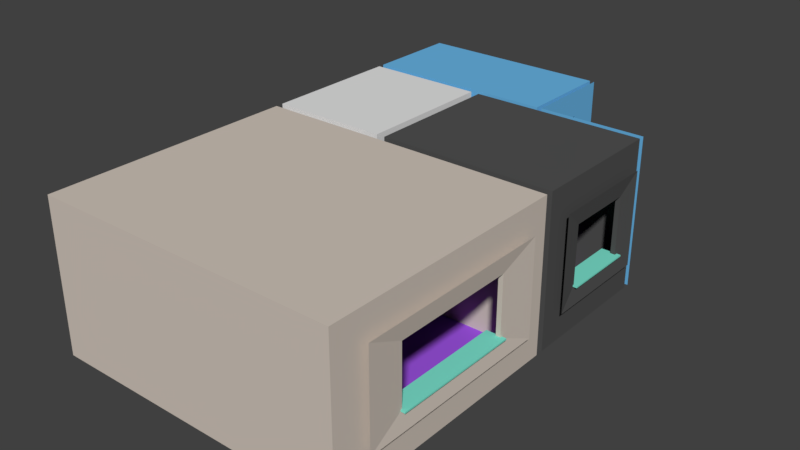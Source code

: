 # Source: Rooms.blend  (saved by Blender 2.79.0; exported with 4.5.12 LTS)
import bpy
from mathutils import Matrix  # noqa: F401  (used for matrix-valued properties, if any)

bpy.ops.wm.read_factory_settings(use_empty=True)
scene = bpy.context.scene
scene.name = 'Scene'

# ---- collections
col_collection_1 = bpy.data.collections.new('Collection 1'); scene.collection.children.link(col_collection_1)

# ---- materials (node trees are filled in below, after node groups)
mat_windowboard = bpy.data.materials.new('Windowboard')
mat_windowboard.alpha_threshold = 0.0
mat_windowboard.use_transparent_shadow = False
mat_windowboard.diffuse_color = (0.2128, 0.8, 0.647, 1.0)
mat_windowboard.roughness = 0.5
mat_livingroom = bpy.data.materials.new('LivingRoom')
mat_livingroom.alpha_threshold = 0.0
mat_livingroom.use_transparent_shadow = False
mat_livingroom.diffuse_color = (0.65, 0.5735, 0.5037, 1.0)
mat_livingroom.roughness = 0.5
mat_floor = bpy.data.materials.new('Floor')
mat_floor.alpha_threshold = 0.0
mat_floor.use_transparent_shadow = False
mat_floor.diffuse_color = (0.3595, 0.09362, 0.8, 1.0)
mat_floor.roughness = 0.5
mat_kitchen = bpy.data.materials.new('Kitchen')
mat_kitchen.alpha_threshold = 0.0
mat_kitchen.use_transparent_shadow = False
mat_kitchen.diffuse_color = (0.08714, 0.08714, 0.08714, 1.0)
mat_kitchen.roughness = 0.5
mat_bathroom = bpy.data.materials.new('Bathroom')
mat_bathroom.alpha_threshold = 0.0
mat_bathroom.use_transparent_shadow = False
mat_bathroom.diffuse_color = (0.1467, 0.4718, 0.8, 1.0)
mat_bathroom.roughness = 0.5
mat_entrance = bpy.data.materials.new('Entrance')
mat_entrance.alpha_threshold = 0.0
mat_entrance.use_transparent_shadow = False
mat_entrance.roughness = 0.5

# ---- material node trees

# ---- world
world_world = bpy.data.worlds.new('World'); scene.world = world_world
world_world.color = (0.05088, 0.05088, 0.05088)
world_world.use_sun_shadow = False
world_world.sun_shadow_jitter_overblur = 0.0
world_world.cycles.sampling_method = 'MANUAL'

# ---- meshes
me_cube = bpy.data.meshes.new('Cube')
me_cube.from_pydata([(-2.061, -13.28, 0.0), (-2.061, -13.28, 6.0), (-2.061, -3.28, 0.0), (-2.061, -3.28, 6.0), (9.939, -13.28, 0.0), (9.939, -13.28, 6.0), (9.939, -3.28, 0.0), (9.939, -3.28, 6.0), (1.337, -3.28, 0.0), (-1.092, -3.28, 0.0), (-1.092, -3.28, 4.308), (1.337, -3.28, 4.308), (1.337, -2.977, 0.0), (-1.092, -2.977, 0.0), (-1.092, -2.977, 4.308), (1.337, -2.977, 4.308), (2.632, -2.977, 0.0), (-2.061, -2.977, 0.0), (-2.061, -2.977, 6.0), (2.632, -2.977, 6.0), (2.632, -1.291, 0.0), (-2.061, -1.291, 0.0), (-2.061, -1.291, 6.0), (2.632, -1.291, 6.0), (2.632, -1.291, 4.308), (2.632, -2.977, 4.308), (-2.061, -1.291, 4.308), (-2.061, -2.977, 4.308), (-2.061, 1.142, 6.0), (2.632, 1.142, 6.0), (2.632, 1.142, 4.308), (-2.061, 1.142, 4.308), (-2.061, 2.602, 4.308), (2.632, 2.602, 4.308), (2.632, 2.602, 6.0), (-2.061, 2.602, 6.0), (2.632, 1.142, -2.384e-07), (-2.061, 1.142, 0.0), (-2.061, 2.602, 0.0), (2.632, 2.602, -2.384e-07), (-1.092, 2.602, 4.308), (-1.092, 2.602, 0.0), (1.337, 2.602, 4.308), (1.337, 2.602, -2.384e-07), (2.976, -1.291, 0.0), (2.976, -1.291, 4.308), (2.976, 1.142, 4.308), (2.976, 1.142, -2.384e-07), (-1.092, 2.847, 4.308), (-1.092, 2.847, 0.0), (1.337, 2.847, 4.308), (1.337, 2.847, -2.384e-07), (-2.308, -1.291, 0.0), (-2.308, -1.291, 4.308), (-2.308, 1.142, 4.308), (-2.308, 1.142, 0.0), (2.976, -2.977, 0.0), (2.976, -2.977, 6.0), (2.976, 2.602, 6.0), (2.976, 2.602, -2.384e-07), (9.939, -2.977, 0.0), (9.939, -2.977, 6.0), (9.939, 2.602, 6.0), (9.939, 2.602, -2.384e-07), (-2.061, 2.847, 6.0), (-2.061, 2.847, 0.0), (5.501, 2.847, 6.0), (5.501, 2.847, -2.384e-07), (-2.061, 6.616, 6.0), (-2.061, 6.616, 0.0), (5.501, 6.616, 6.0), (5.501, 6.616, 0.0), (9.939, 1.244, 4.315), (9.939, -1.49, 2.005), (9.939, 1.244, 2.005), (9.939, -1.49, 4.315), (9.939, -5.785, 4.315), (9.939, -10.6, 2.005), (9.939, -5.785, 2.005), (9.939, -10.6, 4.315), (5.501, 4.206, 3.985), (5.501, 5.343, 3.985), (5.501, 5.343, 4.939), (5.501, 4.206, 4.939), (10.12, 1.244, 4.315), (10.12, -1.49, 2.005), (10.12, 1.244, 2.005), (10.12, -1.49, 4.315), (10.12, -5.785, 4.315), (10.12, -10.6, 2.005), (10.12, -5.785, 2.005), (10.12, -10.6, 4.315), (5.687, 4.206, 3.985), (5.687, 5.343, 3.985), (5.687, 5.343, 4.939), (5.687, 4.206, 4.939), (10.23, 2.099, 5.037), (10.23, -2.345, 1.283), (10.23, 2.099, 1.283), (10.23, -2.345, 5.037), (10.23, -4.28, 5.037), (10.23, -12.1, 1.283), (10.23, -4.28, 1.283), (10.23, -12.1, 5.037), (5.687, 2.847, -2.384e-07), (5.687, 6.616, 0.0), (5.687, 6.616, 6.0), (5.687, 2.847, 6.0), (9.523, -10.66, 1.963), (9.523, -10.66, 2.024), (9.523, -5.706, 1.963), (9.523, -5.706, 2.024), (10.29, -10.66, 1.963), (10.29, -10.66, 2.024), (10.29, -5.706, 1.963), (10.29, -5.706, 2.024), (9.523, -1.558, 1.963), (9.523, -1.558, 2.024), (9.523, 1.361, 1.963), (9.523, 1.361, 2.024), (10.29, -1.558, 1.963), (10.29, -1.558, 2.024), (10.29, 1.361, 1.963), (10.29, 1.361, 2.024), (5.441, 4.186, 3.934), (5.441, 4.186, 4.002), (5.441, 5.362, 3.934), (5.441, 5.362, 4.002), (5.774, 4.186, 3.934), (5.774, 4.186, 4.002), (5.774, 5.362, 3.934), (5.774, 5.362, 4.002), (9.939, 2.847, -2.384e-07), (9.939, 2.847, 6.0)], [], [(67, 80, 81, 71), (7, 76, 79, 5), (72, 62, 63, 74), (0, 2, 3, 1), (2, 9, 10, 3), (6, 4, 77, 78), (4, 0, 1, 5), (7, 5, 1, 3), (3, 10, 11, 7), (7, 11, 8, 6), (8, 11, 15, 12), (11, 10, 14, 15), (10, 9, 13, 14), (12, 15, 25, 16), (15, 14, 18, 19), (14, 27, 18), (16, 25, 24, 20), (19, 18, 22, 23), (18, 27, 26, 22), (24, 25, 19, 23), (25, 15, 19), (26, 27, 17, 21), (27, 14, 13, 17), (24, 23, 29, 30), (23, 22, 28, 29), (22, 26, 31, 28), (30, 29, 34, 33), (29, 28, 35, 34), (28, 31, 32, 35), (32, 31, 37, 38), (30, 33, 39, 36), (32, 38, 41, 40), (39, 33, 42, 43), (33, 34, 42), (32, 40, 35), (35, 40, 42, 34), (30, 36, 47, 46), (24, 30, 46, 45), (20, 24, 45, 44), (42, 40, 48, 50), (43, 42, 50, 51), (40, 41, 49, 48), (37, 31, 54, 55), (31, 26, 53, 54), (26, 21, 52, 53), (52, 55, 54, 53), (46, 47, 59, 58), (45, 46, 58, 57), (44, 45, 57, 56), (58, 59, 63, 62), (57, 58, 62, 61), (56, 57, 61, 60), (61, 62, 72, 75), (50, 48, 64, 66), (51, 50, 66, 67), (48, 49, 65, 64), (64, 65, 69, 68), (68, 69, 71, 70), (64, 68, 70, 66), (66, 70, 82, 83), (60, 73, 74, 63), (75, 73, 60, 61), (78, 76, 7, 6), (77, 4, 5, 79), (83, 80, 67, 66), (82, 70, 71, 81), (83, 82, 94, 95), (75, 72, 84, 87), (77, 79, 91, 89), (81, 80, 92, 93), (72, 74, 86, 84), (79, 76, 88, 91), (80, 83, 95, 92), (74, 73, 85, 86), (76, 78, 90, 88), (82, 81, 93, 94), (73, 75, 87, 85), (78, 77, 89, 90), (91, 88, 100, 103), (84, 86, 98, 96), (94, 93, 105, 106), (86, 85, 97, 98), (88, 90, 102, 100), (90, 89, 101, 102), (95, 94, 106, 107), (85, 87, 99, 97), (93, 92, 104, 105), (89, 91, 103, 101), (87, 84, 96, 99), (92, 95, 107, 104), (108, 109, 111, 110), (110, 111, 115, 114), (114, 115, 113, 112), (112, 113, 109, 108), (110, 114, 112, 108), (115, 111, 109, 113), (116, 117, 119, 118), (118, 119, 123, 122), (122, 123, 121, 120), (120, 121, 117, 116), (118, 122, 120, 116), (123, 119, 117, 121), (124, 125, 127, 126), (126, 127, 131, 130), (130, 131, 129, 128), (128, 129, 125, 124), (126, 130, 128, 124), (131, 127, 125, 129), (6, 8, 4), (2, 0, 9), (0, 4, 8, 9), (12, 13, 9, 8), (51, 49, 41, 43), (36, 20, 44, 47), (55, 52, 21, 37), (20, 36, 37, 21), (38, 37, 41), (41, 37, 36, 43), (39, 43, 36), (17, 13, 21), (16, 20, 12), (13, 12, 20, 21), (56, 60, 44), (59, 47, 63), (60, 63, 47, 44), (65, 49, 69), (51, 67, 71), (69, 49, 51, 71), (104, 107, 133, 132)])
me_cube.polygons.foreach_set('material_index', [4, 1, 3, 1, 1, 1, 1, 1, 1, 1, 1, 1, 1, 5, 5, 5, 5, 5, 5, 5, 5, 5, 5, 5, 5, 5, 5, 5, 5, 5, 5, 5, 5, 5, 5, 5, 3, 3, 3, 4, 4, 4, 5, 5, 5, 5, 3, 3, 3, 3, 3, 3, 3, 4, 4, 4, 4, 4, 4, 4, 3, 3, 1, 1, 4, 4, 4, 3, 1, 4, 3, 1, 4, 3, 1, 4, 3, 1, 1, 3, 4, 3, 1, 1, 4, 3, 4, 1, 3, 4, 0, 0, 0, 0, 0, 0, 0, 0, 0, 0, 0, 0, 0, 0, 0, 0, 0, 0, 2, 2, 2, 2, 2, 2, 2, 2, 2, 2, 2, 2, 2, 2, 2, 2, 2, 2, 2, 2, 4])
_k = set([(0, 1), (0, 2), (0, 4), (1, 3), (1, 5), (2, 3), (2, 9), (3, 7), (4, 5), (4, 6), (5, 7), (6, 7), (6, 8), (8, 11), (8, 12), (9, 10), (9, 13), (10, 11), (10, 14), (11, 15), (12, 15), (12, 16), (13, 14), (13, 17), (14, 15), (16, 20), (16, 25), (17, 21), (17, 27), (18, 19), (18, 22), (18, 27), (19, 23), (19, 25), (20, 24), (20, 44), (21, 26), (21, 52), (22, 28), (23, 29), (24, 30), (24, 45), (26, 31), (26, 53), (28, 35), (29, 34), (30, 36), (30, 46), (31, 37), (31, 54), (32, 35), (32, 38), (33, 34), (33, 39), (34, 35), (36, 39), (36, 47), (37, 38), (37, 55), (38, 41), (39, 43), (40, 41), (40, 42), (40, 48), (41, 49), (42, 43), (42, 50), (43, 51), (44, 45), (44, 56), (45, 46), (46, 47), (47, 59), (48, 49), (48, 50), (49, 65), (50, 51), (51, 67), (52, 53), (52, 55), (53, 54), (54, 55), (56, 57), (56, 60), (57, 58), (57, 61), (58, 59), (58, 62), (59, 63), (60, 61), (60, 63), (61, 62), (62, 63), (64, 65), (64, 66), (64, 68), (65, 69), (66, 67), (66, 70), (67, 71), (68, 69), (68, 70), (69, 71), (70, 71), (72, 74), (72, 75), (72, 84), (73, 74), (73, 75), (73, 85), (74, 86), (75, 87), (76, 78), (76, 79), (76, 88), (77, 78), (77, 79), (77, 89), (78, 90), (79, 91), (80, 81), (80, 83), (80, 92), (81, 82), (81, 93), (82, 83), (82, 94), (83, 95), (84, 86), (84, 87), (85, 86), (85, 87), (88, 90), (88, 91), (89, 90), (89, 91), (92, 93), (92, 95), (93, 94), (94, 95), (104, 107), (108, 109), (108, 110), (108, 112), (109, 111), (109, 113), (110, 111), (110, 114), (111, 115), (112, 113), (112, 114), (113, 115), (114, 115), (116, 117), (116, 118), (116, 120), (117, 119), (117, 121), (118, 119), (118, 122), (119, 123), (120, 121), (120, 122), (121, 123), (122, 123), (124, 125), (124, 126), (124, 128), (125, 127), (125, 129), (126, 127), (126, 130), (127, 131), (128, 129), (128, 130), (129, 131), (130, 131)])
me_cube.attributes.new('sharp_edge', 'BOOLEAN', 'EDGE').data.foreach_set('value', [ (min(e.vertices), max(e.vertices)) in _k for e in me_cube.edges])
_uv = me_cube.uv_layers.new(name='UVMap')
_uv.uv.foreach_set('vector', [0.7094, 0.468, 0.6263, 0.7116, 0.5568, 0.7116, 0.4789, 0.468, 0.9926, 0.2761, 0.8804, 0.3516, 0.6648, 0.3516, 0.5448, 0.2761, 0.504, 0.7551, 0.4071, 0.6771, 0.7519, 0.6771, 0.6367, 0.7551, 0.5448, 0.002471, 0.9926, 0.002471, 0.9926, 0.2712, 0.5448, 0.2712, 0.002471, 0.4552, 0.04587, 0.4552, 0.04587, 0.6481, 0.002471, 0.7239, 0.9926, 0.5448, 0.5448, 0.5448, 0.6648, 0.455, 0.8804, 0.455, 0.5398, 0.9975, 0.002471, 0.9975, 0.002471, 0.7288, 0.5398, 0.7288, 0.5398, 0.002471, 0.5398, 0.4503, 0.002471, 0.4503, 0.002471, 0.002471, 0.002471, 0.7239, 0.04587, 0.6481, 0.1546, 0.6481, 0.5398, 0.7239, 0.5398, 0.7239, 0.1546, 0.6481, 0.1546, 0.4552, 0.5398, 0.4552, 0.9139, 0.5497, 0.9139, 0.7426, 0.9003, 0.7426, 0.9003, 0.5497, 0.672, 0.7634, 0.5633, 0.7634, 0.5633, 0.7499, 0.672, 0.7499, 0.5448, 0.9163, 0.5448, 0.7234, 0.5583, 0.7234, 0.5583, 0.9163, 0.6215, 0.5688, 0.6215, 0.8734, 0.5299, 0.8734, 0.5299, 0.5688, 0.6215, 0.8734, 0.7932, 0.8734, 0.8617, 0.9931, 0.5299, 0.9931, 0.7932, 0.8734, 0.8617, 0.8734, 0.8617, 0.9931, 0.397, 0.002496, 0.3969, 0.3071, 0.2777, 0.307, 0.2778, 0.002455, 0.00236, 0.7632, 0.00236, 0.4315, 0.1216, 0.4315, 0.1216, 0.7632, 0.4017, 0.4266, 0.4017, 0.3069, 0.5209, 0.3069, 0.5209, 0.4266, 0.2777, 0.307, 0.3969, 0.3071, 0.3968, 0.4267, 0.2776, 0.4267, 0.5299, 0.8734, 0.6215, 0.8734, 0.5299, 0.9931, 0.5209, 0.3069, 0.4017, 0.3069, 0.4017, 0.00236, 0.5209, 0.00236, 0.8617, 0.8734, 0.7932, 0.8734, 0.7932, 0.5688, 0.8617, 0.5688, 0.2777, 0.307, 0.2776, 0.4267, 0.1056, 0.4266, 0.1056, 0.307, 0.1216, 0.7632, 0.1216, 0.4315, 0.2936, 0.4315, 0.2936, 0.7632, 0.5209, 0.4266, 0.5209, 0.3069, 0.6929, 0.3069, 0.6929, 0.4266, 0.1056, 0.307, 0.1056, 0.4266, 0.00236, 0.4266, 0.002401, 0.3069, 0.2936, 0.7632, 0.2936, 0.4315, 0.3968, 0.4315, 0.3968, 0.7632, 0.6929, 0.4266, 0.6929, 0.3069, 0.7962, 0.3069, 0.7962, 0.4266, 0.7962, 0.3069, 0.6929, 0.3069, 0.6929, 0.00236, 0.7962, 0.00236, 0.1056, 0.307, 0.002401, 0.3069, 0.002507, 0.00236, 0.1058, 0.002396, 0.7402, 0.5544, 0.7402, 0.8589, 0.6717, 0.8589, 0.6717, 0.5544, 0.4084, 0.8589, 0.4084, 0.5544, 0.5, 0.5544, 0.5, 0.8589, 0.4084, 0.5544, 0.4084, 0.4347, 0.5, 0.5544, 0.7402, 0.5544, 0.6717, 0.5544, 0.7402, 0.4347, 0.7402, 0.4347, 0.6717, 0.5544, 0.5, 0.5544, 0.4084, 0.4347, 0.7324, 0.5751, 0.7324, 0.3276, 0.7522, 0.3276, 0.7522, 0.5751, 0.7324, 0.6526, 0.8722, 0.6526, 0.8722, 0.6724, 0.7324, 0.6724, 0.7767, 0.3276, 0.7767, 0.5751, 0.7569, 0.5751, 0.7569, 0.3276, 0.2635, 0.3481, 0.1151, 0.3481, 0.1151, 0.3332, 0.2635, 0.3332, 0.3788, 0.3936, 0.1154, 0.3936, 0.1154, 0.3786, 0.3788, 0.3786, 0.3777, 0.3703, 0.1143, 0.3703, 0.1143, 0.3554, 0.3777, 0.3554, 0.5668, 0.005692, 0.5668, 0.2964, 0.5501, 0.2964, 0.5501, 0.005692, 0.6009, 0.009962, 0.6009, 0.182, 0.5834, 0.182, 0.5834, 0.009962, 0.5289, 0.2964, 0.5289, 0.005692, 0.5456, 0.005692, 0.5456, 0.2964, 0.1123, 0.01051, 0.2711, 0.01051, 0.2711, 0.2916, 0.1123, 0.2916, 0.6438, 0.5751, 0.6438, 0.3276, 0.7277, 0.3276, 0.7277, 0.6724, 0.504, 0.5751, 0.6438, 0.5751, 0.7277, 0.6724, 0.4071, 0.6724, 0.504, 0.3276, 0.504, 0.5751, 0.4071, 0.6724, 0.4071, 0.3276, 0.002351, 0.6966, 0.002351, 0.3518, 0.4024, 0.3518, 0.4024, 0.6966, 0.4071, 0.3229, 0.4071, 0.002351, 0.8072, 0.002351, 0.8072, 0.3229, 0.002351, 0.3471, 0.002351, 0.002351, 0.4024, 0.002351, 0.4024, 0.3471, 0.4071, 0.9976, 0.4071, 0.6771, 0.504, 0.7551, 0.504, 0.9122, 0.1061, 0.2572, 0.1061, 0.4057, 0.002612, 0.4649, 0.002612, 0.002612, 0.3694, 0.2572, 0.1061, 0.2572, 0.002612, 0.002612, 0.3694, 0.002612, 0.1061, 0.4057, 0.3694, 0.4057, 0.3694, 0.4649, 0.002612, 0.4649, 0.7183, 0.8302, 0.7183, 0.4633, 0.9488, 0.4633, 0.9488, 0.8302, 0.002612, 0.837, 0.002612, 0.4702, 0.4649, 0.4702, 0.4649, 0.837, 0.3747, 0.2331, 0.3747, 0.002612, 0.837, 0.002612, 0.837, 0.2331, 0.7094, 0.8348, 0.4789, 0.8348, 0.5568, 0.7699, 0.6263, 0.7699, 0.7519, 0.9976, 0.6367, 0.9122, 0.6367, 0.7551, 0.7519, 0.6771, 0.504, 0.9122, 0.6367, 0.9122, 0.7519, 0.9976, 0.4071, 0.9976, 0.8804, 0.455, 0.8804, 0.3516, 0.9926, 0.2761, 0.9926, 0.5448, 0.6648, 0.455, 0.5448, 0.5448, 0.5448, 0.2761, 0.6648, 0.3516, 0.6263, 0.7699, 0.6263, 0.7116, 0.7094, 0.468, 0.7094, 0.8348, 0.5568, 0.7699, 0.4789, 0.8348, 0.4789, 0.468, 0.5568, 0.7116, 0.1557, 0.3296, 0.1557, 0.2601, 0.1671, 0.2601, 0.1671, 0.3296, 0.7324, 0.6219, 0.8895, 0.6219, 0.8895, 0.6325, 0.7324, 0.6325, 0.6853, 0.7499, 0.6853, 0.8533, 0.677, 0.8533, 0.677, 0.7499, 0.1836, 0.2601, 0.1836, 0.3296, 0.1723, 0.3296, 0.1723, 0.2601, 0.7814, 0.5978, 0.7814, 0.465, 0.7921, 0.465, 0.7921, 0.5978, 0.5633, 0.7366, 0.7789, 0.7366, 0.7789, 0.7449, 0.5633, 0.7449, 0.1464, 0.2644, 0.1464, 0.3228, 0.1351, 0.3228, 0.1351, 0.2644, 0.8895, 0.6479, 0.7324, 0.6479, 0.7324, 0.6372, 0.8895, 0.6372, 0.6902, 0.8533, 0.6902, 0.7499, 0.6985, 0.7499, 0.6985, 0.8533, 0.1129, 0.3228, 0.1129, 0.2644, 0.1242, 0.2644, 0.1242, 0.3228, 0.7921, 0.3276, 0.7921, 0.4603, 0.7814, 0.4603, 0.7814, 0.3276, 0.7789, 0.7317, 0.5633, 0.7317, 0.5633, 0.7234, 0.7789, 0.7234, 0.6123, 0.6857, 0.8277, 0.6858, 0.8954, 0.7184, 0.5448, 0.7184, 0.2087, 0.8758, 0.2089, 0.7433, 0.2583, 0.7013, 0.2583, 0.9177, 0.4425, 0.3819, 0.4918, 0.3819, 0.6978, 0.4477, 0.3877, 0.4477, 0.2089, 0.7433, 0.05199, 0.7432, 0.002431, 0.7013, 0.2583, 0.7013, 0.8277, 0.6858, 0.8278, 0.5824, 0.8954, 0.5497, 0.8954, 0.7184, 0.8278, 0.5824, 0.6124, 0.5824, 0.5448, 0.5497, 0.8954, 0.5497, 0.4425, 0.3231, 0.4425, 0.3819, 0.3877, 0.4477, 0.3877, 0.2529, 0.05199, 0.7432, 0.05181, 0.8757, 0.002351, 0.9177, 0.002431, 0.7013, 0.4918, 0.3819, 0.4918, 0.3231, 0.6978, 0.2529, 0.6978, 0.4477, 0.6124, 0.5824, 0.6123, 0.6857, 0.5448, 0.7184, 0.5448, 0.5497, 0.05181, 0.8757, 0.2087, 0.8758, 0.2583, 0.9177, 0.002351, 0.9177, 0.4918, 0.3231, 0.4425, 0.3231, 0.3877, 0.2529, 0.6978, 0.2529, 0.000238, 0.7005, 0.0003143, 0.6859, 0.8376, 0.6859, 0.8376, 0.7005, 0.5897, 0.7283, 0.5897, 0.7161, 0.7437, 0.7161, 0.7437, 0.7283, 0.8376, 0.701, 0.8376, 0.7156, 0.000238, 0.7156, 0.0003141, 0.701, 0.63, 0.6468, 0.63, 0.6591, 0.476, 0.6591, 0.476, 0.6468, 0.9998, 0.000238, 0.9998, 0.1542, 0.000238, 0.1543, 0.000238, 0.000238, 0.9998, 0.1547, 0.9998, 0.3087, 0.000238, 0.3087, 0.000238, 0.1547, 0.000238, 0.7411, 0.000238, 0.7288, 0.5893, 0.7288, 0.5893, 0.7411, 0.476, 0.6718, 0.476, 0.6595, 0.63, 0.6595, 0.63, 0.6718, 0.5893, 0.7161, 0.5893, 0.7283, 0.000238, 0.7283, 0.000238, 0.7161, 0.63, 0.6723, 0.63, 0.6845, 0.476, 0.6845, 0.476, 0.6723, 0.5893, 0.4637, 0.5893, 0.6177, 0.000238, 0.6177, 0.000238, 0.4637, 0.5893, 0.3092, 0.5893, 0.4632, 0.000238, 0.4632, 0.000238, 0.3092, 0.476, 0.632, 0.476, 0.6182, 0.7135, 0.6182, 0.7135, 0.632, 0.5897, 0.3374, 0.5897, 0.3235, 0.657, 0.3235, 0.657, 0.3374, 0.7135, 0.6325, 0.7135, 0.6463, 0.476, 0.6463, 0.476, 0.6325, 0.657, 0.3092, 0.657, 0.3231, 0.5897, 0.3231, 0.5897, 0.3092, 0.4756, 0.6182, 0.4756, 0.6855, 0.2381, 0.6855, 0.2381, 0.6182, 0.2377, 0.6182, 0.2377, 0.6855, 0.000238, 0.6855, 0.000238, 0.6182, 0.7431, 0.6193, 0.2105, 0.6193, 0.7431, 0.0001747, 0.0001747, 0.6193, 0.0001752, 0.0001747, 0.06017, 0.6193, 0.0001752, 0.0001747, 0.7431, 0.0001747, 0.2105, 0.6193, 0.06017, 0.6193, 0.4503, 0.7212, 0.4503, 0.8715, 0.4316, 0.8715, 0.4316, 0.7212, 0.8109, 0.7212, 0.8109, 0.8715, 0.7958, 0.8715, 0.7958, 0.7212, 0.7054, 0.641, 0.5547, 0.641, 0.5547, 0.6197, 0.7054, 0.6197, 0.7054, 0.9468, 0.5547, 0.9468, 0.5547, 0.9315, 0.7054, 0.9315, 0.5547, 0.641, 0.7054, 0.641, 0.7054, 0.9315, 0.5547, 0.9315, 0.7958, 0.9315, 0.7054, 0.9315, 0.7958, 0.8715, 0.7958, 0.8715, 0.7054, 0.9315, 0.7054, 0.641, 0.7958, 0.7212, 0.7958, 0.641, 0.7958, 0.7212, 0.7054, 0.641, 0.4503, 0.9315, 0.4503, 0.8715, 0.5547, 0.9315, 0.4503, 0.641, 0.5547, 0.641, 0.4503, 0.7212, 0.4503, 0.8715, 0.4503, 0.7212, 0.5547, 0.641, 0.5547, 0.9315, 0.0001747, 0.6197, 0.4313, 0.6197, 0.0001747, 0.7241, 0.0001747, 0.9651, 0.0001747, 0.8747, 0.4313, 0.9651, 0.4313, 0.6197, 0.4313, 0.9651, 0.0001747, 0.8747, 0.0001747, 0.7241, 0.7566, 0.477, 0.7566, 0.417, 0.99, 0.477, 0.7566, 0.2666, 0.7566, 0.00879, 0.99, 0.00879, 0.99, 0.477, 0.7566, 0.417, 0.7566, 0.2666, 0.99, 0.00879, 0.9943, 0.4457, 0.7102, 0.4457, 0.7102, 0.2443, 0.9943, 0.2443])
me_cube.materials.append(mat_windowboard)
me_cube.materials.append(mat_livingroom)
me_cube.materials.append(mat_floor)
me_cube.materials.append(mat_kitchen)
me_cube.materials.append(mat_bathroom)
me_cube.materials.append(mat_entrance)
me_cube.use_remesh_preserve_volume = False
me_cube.use_remesh_preserve_attributes = False
me_cube.use_mirror_vertex_groups = False
me_cube.update()

# ---- objects
ob_rooms = bpy.data.objects.new('Rooms', me_cube)

# ---- transforms, parenting, visibility, modifiers, constraints
ob_rooms.location = (0.0, 0.0, 0.0)
ob_rooms.lineart.crease_threshold = 0.0

# ---- collection membership
col_collection_1.objects.link(ob_rooms)

# ---- scene / render settings (as saved in the file)
scene.frame_start = 1; scene.frame_end = 250; scene.frame_set(1)
scene.render.engine = 'BLENDER_EEVEE_NEXT'
scene.render.resolution_percentage = 50
scene.render.dither_intensity = 0.0
scene.cycles.use_denoising = False
scene.cycles.samples = 128
scene.cycles.sampling_pattern = 'TABULATED_SOBOL'
scene.cycles.use_adaptive_sampling = False
scene.cycles.use_light_tree = False
scene.cycles.blur_glossy = 0.0
scene.cycles.sample_clamp_indirect = 0.0
scene.view_settings.view_transform = 'Standard'
bpy.context.view_layer.update()

# ---- added for rendering (the .blend has no active camera and no usable light): camera, sun
cam_auto = bpy.data.cameras.new('AutoCamera')
cam_auto.lens = 50.0
cam_auto.sensor_width = 36.0
cam_auto.clip_end = 1000.0
ob_auto_camera = bpy.data.objects.new('AutoCamera', cam_auto)
scene.collection.objects.link(ob_auto_camera)
ob_auto_camera.location = (26.4719, -30.3107, 20.9861)
ob_auto_camera.rotation_euler = (1.09748, -7.21219e-08, 0.694738)
scene.camera = ob_auto_camera
light_auto_sun = bpy.data.lights.new('AutoSun', 'SUN')
light_auto_sun.energy = 3.0
light_auto_sun.angle = 0.0523599
ob_auto_sun = bpy.data.objects.new('AutoSun', light_auto_sun)
scene.collection.objects.link(ob_auto_sun)
ob_auto_sun.rotation_euler = (0.872665, 0.174533, 0.523599)
bpy.context.view_layer.update()

